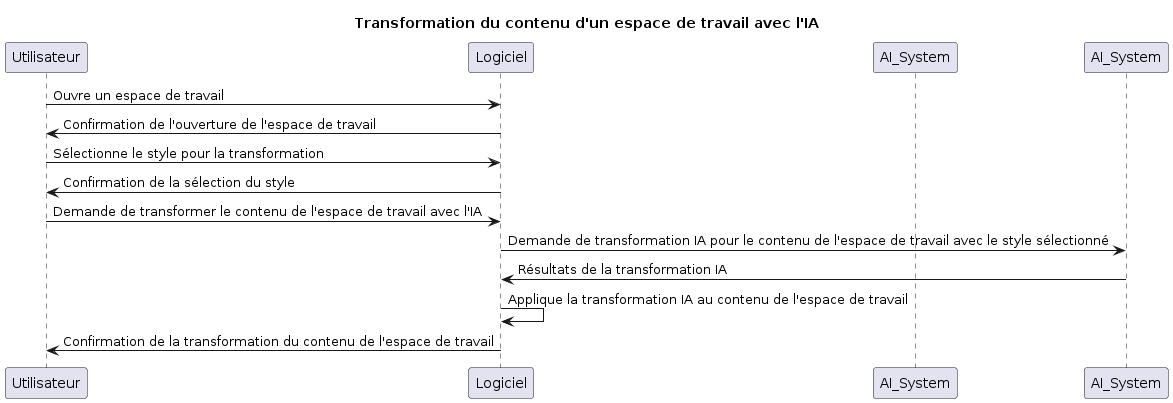

The diagram above was rendered by PlantUML. Its source (embedded in the PNG):
@startuml
title Transformation du contenu d'un espace de travail avec l'IA

participant Utilisateur as Utilisateur
participant Logiciel as Logiciel
participant AI_System as AI

Utilisateur -> Logiciel : Ouvre un espace de travail
Logiciel -> Utilisateur : Confirmation de l'ouverture de l'espace de travail

Utilisateur -> Logiciel : Sélectionne le style pour la transformation
Logiciel -> Utilisateur : Confirmation de la sélection du style

Utilisateur -> Logiciel : Demande de transformer le contenu de l'espace de travail avec l'IA
Logiciel -> AI_System : Demande de transformation IA pour le contenu de l'espace de travail avec le style sélectionné

AI_System -> Logiciel : Résultats de la transformation IA
Logiciel -> Logiciel : Applique la transformation IA au contenu de l'espace de travail

Logiciel -> Utilisateur : Confirmation de la transformation du contenu de l'espace de travail
@enduml